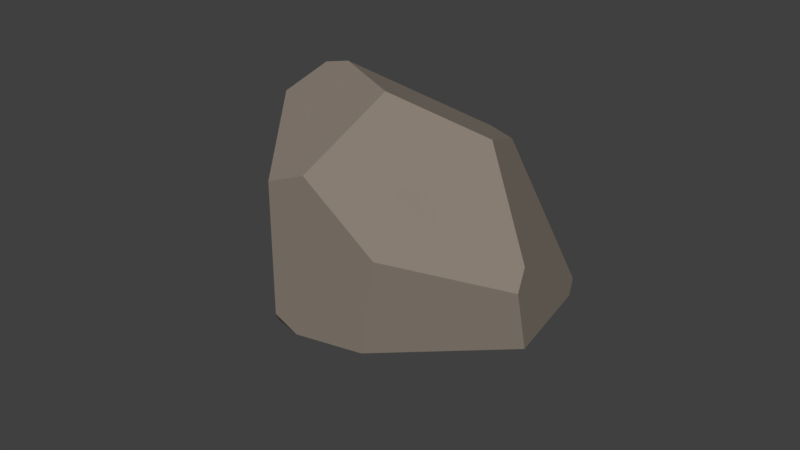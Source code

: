 # Source: Stone1.2.blend  (saved by Blender 2.78.0; exported with 4.5.12 LTS)
import bpy
from mathutils import Matrix  # noqa: F401  (used for matrix-valued properties, if any)

bpy.ops.wm.read_factory_settings(use_empty=True)
scene = bpy.context.scene
scene.name = 'Scene'

# ---- collections
col_collection_1 = bpy.data.collections.new('Collection 1'); scene.collection.children.link(col_collection_1)

# ---- materials (node trees are filled in below, after node groups)
mat_base = bpy.data.materials.new('Base')
mat_base.alpha_threshold = 0.0
mat_base.use_transparent_shadow = False
mat_base.diffuse_color = (0.2529, 0.2134, 0.1756, 1.0)
mat_base.roughness = 0.5

# ---- material node trees

# ---- world
world_world = bpy.data.worlds.new('World'); scene.world = world_world
world_world.color = (0.05088, 0.05088, 0.05088)
world_world.use_sun_shadow = False
world_world.sun_shadow_jitter_overblur = 0.0
world_world.cycles.sampling_method = 'MANUAL'

# ---- meshes
me_cube_003 = bpy.data.meshes.new('Cube.003')
me_cube_003.from_pydata([(0.5761, 0.2655, 0.3429), (0.2235, 0.07668, 0.7769), (-0.5056, 0.07427, 0.7108), (-0.1918, 0.2881, 0.7639), (-0.1501, -0.5263, 0.6735), (0.0604, -0.4749, 0.6985), (0.7801, -0.07492, -0.1784), (-0.5115, 0.3556, 0.5505), (-0.3542, 0.2847, 0.7488), (-0.6022, 0.5373, 0.08722), (0.3006, 0.5706, 0.1351), (0.4455, 0.5322, 0.09703), (-0.2698, 0.705, -0.28), (0.3274, -0.5481, 0.24), (0.7815, -0.1932, -0.2518), (-0.3597, -0.7856, -0.08908), (-0.8047, -0.2959, -0.3497), (0.6048, 0.3134, -0.8728), (-0.1925, 0.6665, -0.8977), (0.5178, 0.4824, -0.9355), (0.7205, -0.2573, -0.6304), (0.1102, -0.7463, -0.3004), (-0.8015, 0.301, -0.6247), (-0.2657, -0.8002, -0.2108), (-0.4391, -0.7505, -0.2038)], [], [(18, 12, 10, 11, 19), (24, 23, 15), (14, 6, 0, 1, 5, 13), (8, 7, 2), (19, 11, 0, 6, 17), (5, 1, 3, 8, 2, 4), (12, 9, 7, 8, 3, 10), (22, 9, 12, 18), (1, 0, 11, 10, 3), (16, 2, 7, 9, 22), (21, 20, 14, 13), (16, 24, 15, 4, 2), (15, 23, 21, 13, 5, 4), (14, 20, 17, 6), (22, 18, 19, 17, 20, 21, 23, 24, 16)])
me_cube_003.materials.append(mat_base)
me_cube_003.use_remesh_preserve_volume = False
me_cube_003.use_remesh_preserve_attributes = False
me_cube_003.use_mirror_vertex_groups = False
me_cube_003.update()

# ---- objects
ob_stone1_2 = bpy.data.objects.new('Stone1.2', me_cube_003)

# ---- transforms, parenting, visibility, modifiers, constraints
ob_stone1_2.location = (0.0, 0.0, 1.192e-07)
ob_stone1_2.rotation_euler = (0.424, -0.1515, 0.0)
ob_stone1_2.lineart.crease_threshold = 0.0

# ---- collection membership
col_collection_1.objects.link(ob_stone1_2)

# ---- scene / render settings (as saved in the file)
scene.frame_start = 1; scene.frame_end = 250; scene.frame_set(42)
scene.render.engine = 'BLENDER_EEVEE_NEXT'
scene.render.resolution_percentage = 50
scene.render.dither_intensity = 0.0
scene.cycles.use_denoising = False
scene.cycles.samples = 128
scene.cycles.sampling_pattern = 'TABULATED_SOBOL'
scene.cycles.light_sampling_threshold = 0.0
scene.cycles.use_adaptive_sampling = False
scene.cycles.use_light_tree = False
scene.cycles.blur_glossy = 0.0
scene.cycles.sample_clamp_indirect = 0.0
scene.view_settings.view_transform = 'Standard'
bpy.context.view_layer.update()

# ---- added for rendering (the .blend has no active camera and no usable light): camera, sun
cam_auto = bpy.data.cameras.new('AutoCamera')
cam_auto.lens = 50.0
cam_auto.sensor_width = 36.0
cam_auto.clip_end = 1000.0
ob_auto_camera = bpy.data.objects.new('AutoCamera', cam_auto)
scene.collection.objects.link(ob_auto_camera)
ob_auto_camera.location = (3.41991, -4.11179, 2.64145)
ob_auto_camera.rotation_euler = (1.09748, -7.21219e-08, 0.694738)
scene.camera = ob_auto_camera
light_auto_sun = bpy.data.lights.new('AutoSun', 'SUN')
light_auto_sun.energy = 3.0
light_auto_sun.angle = 0.0523599
ob_auto_sun = bpy.data.objects.new('AutoSun', light_auto_sun)
scene.collection.objects.link(ob_auto_sun)
ob_auto_sun.rotation_euler = (0.872665, 0.174533, 0.523599)
bpy.context.view_layer.update()
